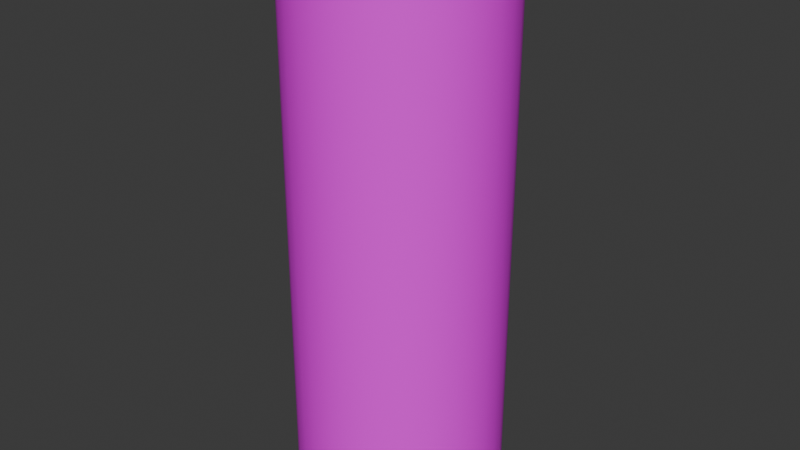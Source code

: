 # Source: OffBugSpray.blend  (saved by Blender 4.0.36; exported with 4.5.12 LTS)
import bpy
from mathutils import Matrix  # noqa: F401  (used for matrix-valued properties, if any)

bpy.ops.wm.read_factory_settings(use_empty=True)
scene = bpy.context.scene
scene.name = 'Scene'

# ---- collections
col_collection = bpy.data.collections.new('Collection'); scene.collection.children.link(col_collection)

# ---- images (referenced by path relative to the original .blend; pixels are not part of the script)
import os
ASSET_DIR = os.environ.get("B2B_ASSET_DIR", "")  # directory of the original .blend (textures are referenced by path, not embedded)
HERE = os.path.dirname(os.path.abspath(__file__))  # packed textures are extracted next to this script under _unpacked/

def load_image(name, relpath, width, height, colorspace="sRGB"):
    """Load a texture the original file referenced (path relative to the .blend, or extracted next to this script)."""
    p = next((c for c in (os.path.join(HERE, relpath), os.path.join(ASSET_DIR, relpath)) if relpath and os.path.exists(c)), "")
    if p:
        img = bpy.data.images.load(p, check_existing=True)
        img.name = name
    else:  # same state as the original file: an image datablock whose file is absent (Cycles renders it pink)
        img = bpy.data.images.new(name, width, height)
        img.source = "FILE"
        img.filepath = "//" + (relpath or name)
    img.colorspace_settings.name = colorspace
    return img
img_off_bug_spray_jpg = load_image('Off Bug Spray.jpg', 'Off Bug Spray.jpg', 1024, 1024, 'sRGB')

# ---- materials (node trees are filled in below, after node groups)
mat_material_001 = bpy.data.materials.new('Material.001')
mat_material_001.use_transparent_shadow = False

# ---- node groups
ng_auto_smooth = bpy.data.node_groups.new('Auto Smooth', 'GeometryNodeTree')
_s = ng_auto_smooth.interface.new_socket(name='Geometry', in_out='OUTPUT', socket_type='NodeSocketGeometry')
_s = ng_auto_smooth.interface.new_socket(name='Geometry', in_out='INPUT', socket_type='NodeSocketGeometry')
_s = ng_auto_smooth.interface.new_socket(name='Angle', in_out='INPUT', socket_type='NodeSocketFloat')
_s.subtype = 'ANGLE'
_s.min_value = 0.0
_s.max_value = 3.142
ng_auto_smooth.is_modifier = True
_N = ng_auto_smooth.nodes; _L = ng_auto_smooth.links
n0 = _N.new('NodeGroupOutput'); n0.name = 'Group Output'; n0.location = (480, -100)
n1 = _N.new('NodeGroupInput'); n1.name = 'Group Input'; n1.location = (-420, -300)
n2 = _N.new('NodeGroupInput'); n2.name = 'Group Input.001'; n2.location = (-60, -100)
n3 = _N.new('GeometryNodeSetShadeSmooth'); n3.name = 'Set Shade Smooth'; n3.location = (120, -100)
n3.domain = 'EDGE'
n4 = _N.new('GeometryNodeSetShadeSmooth'); n4.name = 'Set Shade Smooth.001'; n4.location = (300, -100)
n5 = _N.new('GeometryNodeInputMeshEdgeAngle'); n5.name = 'Edge Angle'; n5.location = (-420, -220)
n6 = _N.new('GeometryNodeInputEdgeSmooth'); n6.name = 'Is Edge Smooth'; n6.location = (-60, -160)
n7 = _N.new('GeometryNodeInputShadeSmooth'); n7.name = 'Is Face Smooth'; n7.location = (-240, -340)
n8 = _N.new('FunctionNodeBooleanMath'); n8.name = 'Boolean Math'; n8.location = (-60, -220)
n9 = _N.new('FunctionNodeCompare'); n9.name = 'Compare'; n9.location = (-240, -180)
n9.operation = 'LESS_EQUAL'
_L.new(n5.outputs[0], n9.inputs[0])
_L.new(n4.outputs[0], n0.inputs[0])
_L.new(n1.outputs[1], n9.inputs[1])
_L.new(n9.outputs[0], n8.inputs[0])
_L.new(n7.outputs[0], n8.inputs[1])
_L.new(n2.outputs[0], n3.inputs[0])
_L.new(n6.outputs[0], n3.inputs[1])
_L.new(n3.outputs[0], n4.inputs[0])
_L.new(n8.outputs[0], n3.inputs[2])
n0.is_active_output = True

# ---- material node trees
mat_material_001.use_nodes = True; mat_material_001.node_tree.nodes.clear()
_N = mat_material_001.node_tree.nodes; _L = mat_material_001.node_tree.links
n0 = _N.new('ShaderNodeBsdfPrincipled'); n0.name = 'Principled BSDF'; n0.location = (10, 300)
n0.inputs[3].default_value = 1.45
n1 = _N.new('ShaderNodeOutputMaterial'); n1.name = 'Material Output'; n1.location = (300, 300)
n2 = _N.new('ShaderNodeTexImage'); n2.name = 'Image Texture'; n2.location = (-280, 275)
n2.image = img_off_bug_spray_jpg
_L.new(n0.outputs[0], n1.inputs[0])
_L.new(n2.outputs[0], n0.inputs[0])
n1.is_active_output = True

# ---- world
world_world = bpy.data.worlds.new('World'); scene.world = world_world
world_world.use_nodes = True; world_world.node_tree.nodes.clear()
_N = world_world.node_tree.nodes; _L = world_world.node_tree.links
n0 = _N.new('ShaderNodeOutputWorld'); n0.name = 'World Output'; n0.location = (300, 300)
n1 = _N.new('ShaderNodeBackground'); n1.name = 'Background'; n1.location = (10, 300)
n1.inputs[0].default_value = (0.05088, 0.05088, 0.05088, 1.0)
_L.new(n1.outputs[0], n0.inputs[0])
n0.is_active_output = True
world_world.color = (0.05088, 0.05088, 0.05088)
world_world.use_sun_shadow = False
world_world.sun_shadow_jitter_overblur = 0.0

# ---- meshes
me_cylinder_003 = bpy.data.meshes.new('Cylinder.003')
me_cylinder_003.from_pydata([(0.0, 1.0, -1.0), (0.0, 1.0, 1.0), (0.1951, 0.9808, -1.0), (0.1951, 0.9808, 1.0), (0.3827, 0.9239, -1.0), (0.3827, 0.9239, 1.0), (0.5556, 0.8315, -1.0), (0.5556, 0.8315, 1.0), (0.7071, 0.7071, -1.0), (0.7071, 0.7071, 1.0), (0.8315, 0.5556, -1.0), (0.8315, 0.5556, 1.0), (0.9239, 0.3827, -1.0), (0.9239, 0.3827, 1.0), (0.9808, 0.1951, -1.0), (0.9808, 0.1951, 1.0), (1.0, 0.0, -1.0), (1.0, 0.0, 1.0), (0.9808, -0.1951, -1.0), (0.9808, -0.1951, 1.0), (0.9239, -0.3827, -1.0), (0.9239, -0.3827, 1.0), (0.8315, -0.5556, -1.0), (0.8315, -0.5556, 1.0), (0.7071, -0.7071, -1.0), (0.7071, -0.7071, 1.0), (0.5556, -0.8315, -1.0), (0.5556, -0.8315, 1.0), (0.3827, -0.9239, -1.0), (0.3827, -0.9239, 1.0), (0.1951, -0.9808, -1.0), (0.1951, -0.9808, 1.0), (0.0, -1.0, -1.0), (0.0, -1.0, 1.0), (-0.1951, -0.9808, -1.0), (-0.1951, -0.9808, 1.0), (-0.3827, -0.9239, -1.0), (-0.3827, -0.9239, 1.0), (-0.5556, -0.8315, -1.0), (-0.5556, -0.8315, 1.0), (-0.7071, -0.7071, -1.0), (-0.7071, -0.7071, 1.0), (-0.8315, -0.5556, -1.0), (-0.8315, -0.5556, 1.0), (-0.9239, -0.3827, -1.0), (-0.9239, -0.3827, 1.0), (-0.9808, -0.1951, -1.0), (-0.9808, -0.1951, 1.0), (-1.0, 0.0, -1.0), (-1.0, 0.0, 1.0), (-0.9808, 0.1951, -1.0), (-0.9808, 0.1951, 1.0), (-0.9239, 0.3827, -1.0), (-0.9239, 0.3827, 1.0), (-0.8315, 0.5556, -1.0), (-0.8315, 0.5556, 1.0), (-0.7071, 0.7071, -1.0), (-0.7071, 0.7071, 1.0), (-0.5556, 0.8315, -1.0), (-0.5556, 0.8315, 1.0), (-0.3827, 0.9239, -1.0), (-0.3827, 0.9239, 1.0), (-0.1951, 0.9808, -1.0), (-0.1951, 0.9808, 1.0)], [], [(0, 1, 3, 2), (2, 3, 5, 4), (4, 5, 7, 6), (6, 7, 9, 8), (8, 9, 11, 10), (10, 11, 13, 12), (12, 13, 15, 14), (14, 15, 17, 16), (16, 17, 19, 18), (18, 19, 21, 20), (20, 21, 23, 22), (22, 23, 25, 24), (24, 25, 27, 26), (26, 27, 29, 28), (28, 29, 31, 30), (30, 31, 33, 32), (32, 33, 35, 34), (34, 35, 37, 36), (36, 37, 39, 38), (38, 39, 41, 40), (40, 41, 43, 42), (42, 43, 45, 44), (44, 45, 47, 46), (46, 47, 49, 48), (48, 49, 51, 50), (50, 51, 53, 52), (52, 53, 55, 54), (54, 55, 57, 56), (56, 57, 59, 58), (58, 59, 61, 60), (3, 1, 63, 61, 59, 57, 55, 53, 51, 49, 47, 45, 43, 41, 39, 37, 35, 33, 31, 29, 27, 25, 23, 21, 19, 17, 15, 13, 11, 9, 7, 5), (60, 61, 63, 62), (62, 63, 1, 0), (0, 2, 4, 6, 8, 10, 12, 14, 16, 18, 20, 22, 24, 26, 28, 30, 32, 34, 36, 38, 40, 42, 44, 46, 48, 50, 52, 54, 56, 58, 60, 62)])
me_cylinder_003.polygons.foreach_set('use_smooth', [True] * 34)
_uv = me_cylinder_003.uv_layers.new(name='UVMap')
_uv.uv.foreach_set('vector', [0.7029, 0.7937, 0.702, 0.8678, 0.6969, 0.8678, 0.6977, 0.7936, 0.6977, 0.7936, 0.6969, 0.8678, 0.6917, 0.8677, 0.6926, 0.7936, 0.6926, 0.7936, 0.6917, 0.8677, 0.6866, 0.8677, 0.6875, 0.7936, 0.6875, 0.7936, 0.6866, 0.8677, 0.6814, 0.8677, 0.6823, 0.7936, 0.6823, 0.7936, 0.6814, 0.8677, 0.6763, 0.8677, 0.6772, 0.7935, 0.6772, 0.7935, 0.6763, 0.8677, 0.6712, 0.8676, 0.672, 0.7935, 0.672, 0.7935, 0.6712, 0.8676, 0.666, 0.8676, 0.6669, 0.7935, 0.6669, 0.7935, 0.666, 0.8676, 0.6609, 0.8676, 0.6617, 0.7935, 0.6617, 0.7935, 0.6609, 0.8676, 0.6557, 0.8676, 0.6566, 0.7934, 0.9913, 0.000841, 0.9795, 1.004, 0.9099, 1.003, 0.9217, 0.0005124, 0.9217, 0.0005124, 0.9099, 1.003, 0.8403, 1.003, 0.8522, 0.0001838, 0.8522, 0.0001838, 0.8403, 1.003, 0.7707, 1.003, 0.7826, -0.0001449, 0.7826, -0.0001449, 0.7707, 1.003, 0.7012, 1.002, 0.713, -0.0004735, 0.713, -0.0004735, 0.7012, 1.002, 0.6316, 1.002, 0.6435, -0.0008021, 0.6435, -0.0008021, 0.6316, 1.002, 0.562, 1.002, 0.5739, -0.001131, 0.5739, -0.001131, 0.562, 1.002, 0.4924, 1.001, 0.5043, -0.001459, 0.5043, -0.001459, 0.4924, 1.001, 0.4229, 1.001, 0.4347, -0.001788, 0.4347, -0.001788, 0.4229, 1.001, 0.3533, 1.001, 0.3652, -0.002117, 0.3652, -0.002117, 0.3533, 1.001, 0.2837, 1.0, 0.2956, -0.002445, 0.2956, -0.002445, 0.2837, 1.0, 0.2142, 1.0, 0.226, -0.002774, 0.226, -0.002774, 0.2142, 1.0, 0.1446, 0.9998, 0.1564, -0.003103, 0.1564, -0.003103, 0.1446, 0.9998, 0.07501, 0.9995, 0.08688, -0.003431, 0.08688, -0.003431, 0.07501, 0.9995, 0.005435, 0.9992, 0.0173, -0.00376, 0.5846, 0.7931, 0.5837, 0.8672, 0.5786, 0.8672, 0.5795, 0.7931, 0.5795, 0.7931, 0.5786, 0.8672, 0.5735, 0.8672, 0.5743, 0.793, 0.5743, 0.793, 0.5735, 0.8672, 0.5683, 0.8672, 0.5692, 0.793, 0.5692, 0.793, 0.5683, 0.8672, 0.5632, 0.8671, 0.564, 0.793, 0.564, 0.793, 0.5632, 0.8671, 0.558, 0.8671, 0.5589, 0.793, 0.5589, 0.793, 0.558, 0.8671, 0.5529, 0.8671, 0.5538, 0.793, 0.5538, 0.793, 0.5529, 0.8671, 0.5477, 0.8671, 0.5486, 0.7929, 0.4256, 0.08688, 0.4346, 0.09292, 0.4423, 0.1006, 0.4483, 0.1097, 0.4525, 0.1197, 0.4546, 0.1304, 0.4546, 0.1413, 0.4525, 0.1519, 0.4483, 0.162, 0.4423, 0.171, 0.4346, 0.1787, 0.4256, 0.1848, 0.4155, 0.1889, 0.4048, 0.191, 0.394, 0.191, 0.3833, 0.1889, 0.3732, 0.1848, 0.3642, 0.1787, 0.3565, 0.171, 0.3505, 0.162, 0.3463, 0.1519, 0.3442, 0.1413, 0.3442, 0.1304, 0.3463, 0.1197, 0.3505, 0.1097, 0.3565, 0.1006, 0.3642, 0.09292, 0.3732, 0.08688, 0.3833, 0.08272, 0.394, 0.0806, 0.4048, 0.0806, 0.4155, 0.08272, 0.5486, 0.7929, 0.5477, 0.8671, 0.5426, 0.867, 0.5435, 0.7929, 0.5435, 0.7929, 0.5426, 0.867, 0.5375, 0.867, 0.5383, 0.7929, 0.4182, 0.5675, 0.4256, 0.5644, 0.4324, 0.5599, 0.4381, 0.5542, 0.4426, 0.5475, 0.4457, 0.54, 0.4472, 0.5321, 0.4472, 0.524, 0.4457, 0.5161, 0.4426, 0.5086, 0.4381, 0.5019, 0.4324, 0.4962, 0.4256, 0.4917, 0.4182, 0.4886, 0.4103, 0.4871, 0.4022, 0.4871, 0.3943, 0.4886, 0.3868, 0.4917, 0.3801, 0.4962, 0.3744, 0.5019, 0.3699, 0.5086, 0.3668, 0.5161, 0.3652, 0.524, 0.3652, 0.5321, 0.3668, 0.54, 0.3699, 0.5475, 0.3744, 0.5542, 0.3801, 0.5599, 0.3868, 0.5644, 0.3943, 0.5675, 0.4022, 0.5691, 0.4103, 0.5691])
me_cylinder_003.materials.append(mat_material_001)
me_cylinder_003.update()

# ---- objects
ob_off_bug_spray = bpy.data.objects.new('Off Bug Spray', me_cylinder_003)

# ---- transforms, parenting, visibility, modifiers, constraints
ob_off_bug_spray.location = (0.0, 0.0, 0.2474)
ob_off_bug_spray.scale = (0.1361, 0.1361, 0.3669)
_m = ob_off_bug_spray.modifiers.new('Auto Smooth', 'NODES')
_m.node_group = ng_auto_smooth
_gi = [s.identifier for s in ng_auto_smooth.interface.items_tree if s.item_type == 'SOCKET' and s.in_out == 'INPUT']
_m[_gi[1]] = 0.5236  # Angle

# ---- collection membership
col_collection.objects.link(ob_off_bug_spray)

# ---- scene / render settings (as saved in the file)
scene.frame_start = 1; scene.frame_end = 250; scene.frame_set(1)
scene.render.engine = 'BLENDER_EEVEE_NEXT'
scene.cycles.sampling_pattern = 'TABULATED_SOBOL'
bpy.context.view_layer.update()

# ---- added for rendering (the .blend has no active camera and no usable light): camera, sun
cam_auto = bpy.data.cameras.new('AutoCamera')
cam_auto.lens = 50.0
cam_auto.sensor_width = 36.0
cam_auto.clip_end = 1000.0
ob_auto_camera = bpy.data.objects.new('AutoCamera', cam_auto)
scene.collection.objects.link(ob_auto_camera)
ob_auto_camera.location = (0.766629, -0.919955, 0.860725)
ob_auto_camera.rotation_euler = (1.09748, -7.21219e-08, 0.694738)
scene.camera = ob_auto_camera
light_auto_sun = bpy.data.lights.new('AutoSun', 'SUN')
light_auto_sun.energy = 3.0
light_auto_sun.angle = 0.0523599
ob_auto_sun = bpy.data.objects.new('AutoSun', light_auto_sun)
scene.collection.objects.link(ob_auto_sun)
ob_auto_sun.rotation_euler = (0.872665, 0.174533, 0.523599)
bpy.context.view_layer.update()
